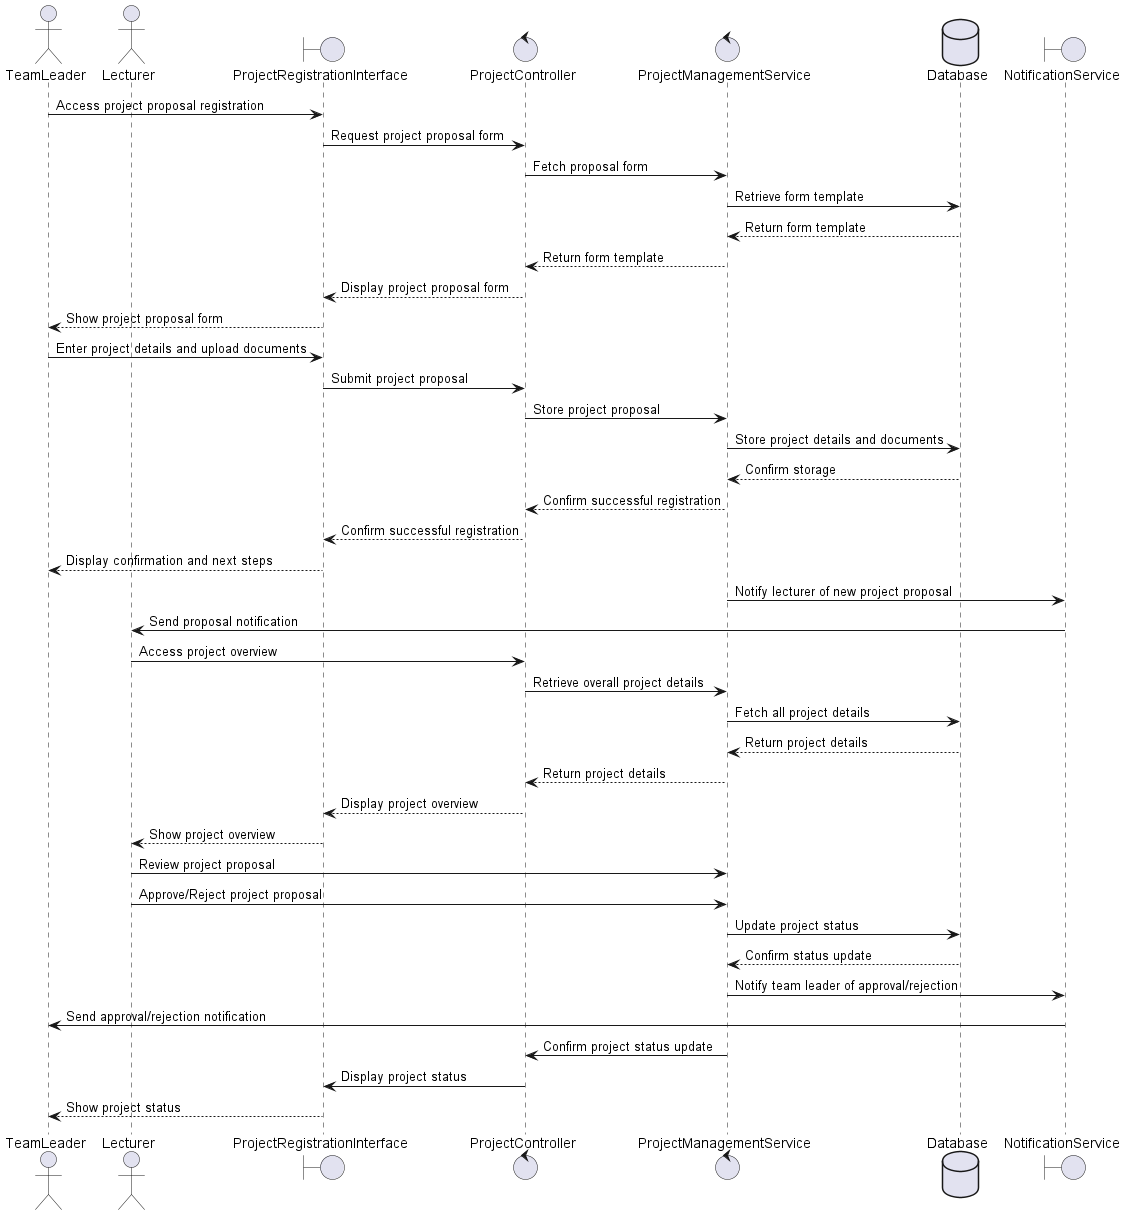

The diagram above was rendered by PlantUML. Its source (embedded in the PNG):
@startuml
actor TeamLeader
actor Lecturer
boundary ProjectRegistrationInterface
control ProjectController
control ProjectManagementService
database Database
boundary NotificationService

TeamLeader -> ProjectRegistrationInterface: Access project proposal registration
ProjectRegistrationInterface -> ProjectController: Request project proposal form
ProjectController -> ProjectManagementService: Fetch proposal form
ProjectManagementService -> Database: Retrieve form template
Database --> ProjectManagementService: Return form template
ProjectManagementService --> ProjectController: Return form template
ProjectController --> ProjectRegistrationInterface: Display project proposal form
ProjectRegistrationInterface --> TeamLeader: Show project proposal form

TeamLeader -> ProjectRegistrationInterface: Enter project details and upload documents
ProjectRegistrationInterface -> ProjectController: Submit project proposal
ProjectController -> ProjectManagementService: Store project proposal
ProjectManagementService -> Database: Store project details and documents
Database --> ProjectManagementService: Confirm storage
ProjectManagementService --> ProjectController: Confirm successful registration
ProjectController --> ProjectRegistrationInterface: Confirm successful registration
ProjectRegistrationInterface --> TeamLeader: Display confirmation and next steps

ProjectManagementService -> NotificationService: Notify lecturer of new project proposal
NotificationService -> Lecturer: Send proposal notification

Lecturer -> ProjectController: Access project overview
ProjectController -> ProjectManagementService: Retrieve overall project details
ProjectManagementService -> Database: Fetch all project details
Database --> ProjectManagementService: Return project details
ProjectManagementService --> ProjectController: Return project details
ProjectController --> ProjectRegistrationInterface: Display project overview
ProjectRegistrationInterface --> Lecturer: Show project overview

Lecturer -> ProjectManagementService: Review project proposal
Lecturer -> ProjectManagementService: Approve/Reject project proposal
ProjectManagementService -> Database: Update project status
Database --> ProjectManagementService: Confirm status update
ProjectManagementService -> NotificationService: Notify team leader of approval/rejection
NotificationService -> TeamLeader: Send approval/rejection notification
ProjectManagementService -> ProjectController: Confirm project status update
ProjectController -> ProjectRegistrationInterface: Display project status
ProjectRegistrationInterface --> TeamLeader: Show project status

@enduml